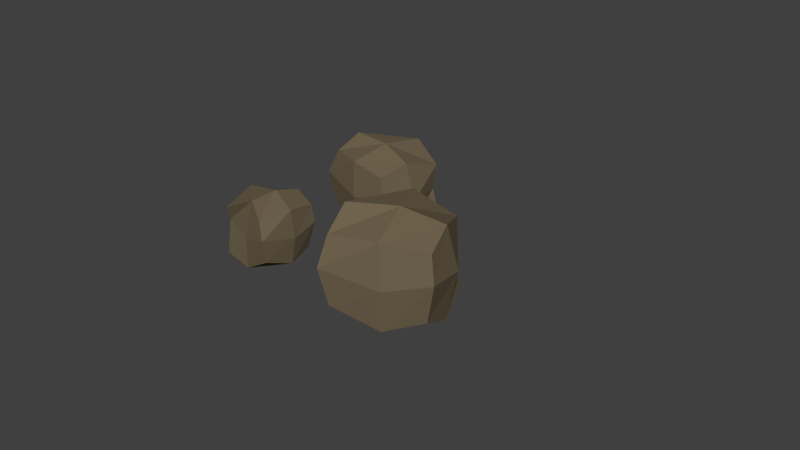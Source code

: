 # Source: stone.blend  (saved by Blender 2.75.0; exported with 4.5.12 LTS)
import bpy
from mathutils import Matrix  # noqa: F401  (used for matrix-valued properties, if any)

bpy.ops.wm.read_factory_settings(use_empty=True)
scene = bpy.context.scene
scene.name = 'Scene'

# ---- collections
col_collection_1 = bpy.data.collections.new('Collection 1'); scene.collection.children.link(col_collection_1)
col_collection_1.hide_render = True
col_collection_1.hide_viewport = True
col_collection_2 = bpy.data.collections.new('Collection 2'); scene.collection.children.link(col_collection_2)
col_collection_2.hide_render = True
col_collection_2.hide_viewport = True
col_collection_3 = bpy.data.collections.new('Collection 3'); scene.collection.children.link(col_collection_3)

# ---- materials (node trees are filled in below, after node groups)
mat_material_003 = bpy.data.materials.new('Material.003')
mat_material_003.alpha_threshold = 0.0
mat_material_003.use_transparent_shadow = False
mat_material_003.diffuse_color = (0.1626, 0.1264, 0.07635, 1.0)
mat_material_003.roughness = 0.5
mat_material_003.specular_intensity = 0.0

# ---- material node trees

# ---- world
world_world = bpy.data.worlds.new('World'); scene.world = world_world
world_world.color = (0.05088, 0.05088, 0.05088)
world_world.use_sun_shadow = False
world_world.sun_shadow_jitter_overblur = 0.0
world_world.cycles.sampling_method = 'MANUAL'
world_world.cycles.sample_map_resolution = 256

# ---- meshes
me_cube_002 = bpy.data.meshes.new('Cube.002')
me_cube_002.from_pydata([(-0.4132, -0.5438, -0.3748), (-0.3875, -0.555, 0.4197), (-0.4802, 0.5242, -0.3896), (-0.4677, 0.4778, 0.3628), (0.4619, -0.4842, -0.2363), (0.3799, -0.5078, 0.4565), (0.3675, 0.417, -0.3291), (0.4184, 0.4638, 0.4136), (-0.4681, -0.4391, 0.1457), (-0.5228, 0.03843, 0.5669), (-0.434, 0.4522, 0.02732), (-0.4995, 0.0, -0.4995), (0.0642, 0.5112, 0.5363), (0.4536, 0.4998, 0.1146), (0.0, 0.4995, -0.4995), (0.4995, 0.0, 0.4995), (0.5039, -0.5724, 0.163), (0.459, 0.009715, -0.4371), (0.1135, -0.4255, 0.6651), (0.0, -0.4995, -0.4995), (0.0512, 0.07812, 0.659), (0.0, 0.0, -0.4995), (0.0, -0.4995, 0.0), (0.5396, 0.03015, 0.02939), (-0.007628, 0.6102, 0.04103), (-0.4995, 0.0, 0.0)], [], [(25, 10, 2, 11), (24, 13, 6, 14), (23, 16, 4, 17), (22, 8, 0, 19), (21, 14, 6, 17), (20, 12, 3, 9), (18, 20, 9, 1), (5, 15, 20, 18), (15, 7, 12, 20), (19, 21, 17, 4), (0, 11, 21, 19), (11, 2, 14, 21), (16, 22, 19, 4), (5, 18, 22, 16), (18, 1, 8, 22), (13, 23, 17, 6), (7, 15, 23, 13), (15, 5, 16, 23), (10, 24, 14, 2), (3, 12, 24, 10), (12, 7, 13, 24), (8, 25, 11, 0), (1, 9, 25, 8), (9, 3, 10, 25)])
me_cube_002.materials.append(mat_material_003)
me_cube_002.use_remesh_preserve_volume = False
me_cube_002.use_remesh_preserve_attributes = False
me_cube_002.use_mirror_vertex_groups = False
me_cube_002.update()
me_cube_001 = bpy.data.meshes.new('Cube.001')
me_cube_001.from_pydata([(-0.2129, -0.1989, -0.1555), (-0.2029, -0.2054, 0.1842), (-0.1645, 0.2561, -0.1619), (-0.1626, 0.2357, 0.1599), (0.1602, -0.2366, -0.09631), (0.1239, -0.2407, 0.1999), (0.1851, 0.1501, -0.136), (0.21, 0.1661, 0.1816), (-0.2286, -0.1508, 0.06703), (-0.2173, 0.05444, 0.2471), (-0.1502, 0.2225, 0.01641), (-0.2103, 0.03656, -0.2088), (0.06404, 0.2116, 0.234), (0.2274, 0.1788, 0.05371), (0.03614, 0.2112, -0.2088), (0.2108, -0.03519, 0.2183), (0.1715, -0.2768, 0.07442), (0.1944, -0.02819, -0.1822), (0.01753, -0.1868, 0.2891), (-0.03561, -0.2098, -0.2088), (0.02746, 0.02994, 0.2865), (0.0002629, 0.000687, -0.2088), (-0.03561, -0.2098, 0.004723), (0.2299, -0.02537, 0.01729), (0.04088, 0.2584, 0.02226), (-0.2103, 0.03656, 0.004723), (-0.9551, -0.151, -0.1206), (-0.9517, -0.16, 0.154), (-0.7067, 0.1231, -0.1257), (-0.7152, 0.1088, 0.1343), (-0.7294, -0.3534, -0.07274), (-0.755, -0.3387, 0.1667), (-0.5289, -0.1127, -0.1048), (-0.505, -0.114, 0.1519), (-0.9424, -0.1121, 0.0593), (-0.8373, 0.01656, 0.2049), (-0.7134, 0.09432, 0.01838), (-0.8412, 0.001518, -0.1637), (-0.5787, -0.01486, 0.1943), (-0.4876, -0.1141, 0.04853), (-0.5971, -0.001794, -0.1637), (-0.6004, -0.2459, 0.1816), (-0.7411, -0.385, 0.06528), (-0.6077, -0.2336, -0.1422), (-0.7988, -0.2529, 0.2388), (-0.8445, -0.2426, -0.1637), (-0.6891, -0.1161, 0.2367), (-0.7208, -0.1222, -0.1637), (-0.8445, -0.2426, 0.008931), (-0.5832, -0.2486, 0.01909), (-0.5715, 0.0268, 0.02311), (-0.8412, 0.001518, 0.008931), (0.7412, -0.3229, -0.08866), (0.7479, -0.3195, 0.1264), (0.5068, -0.1527, -0.09266), (0.5186, -0.1582, 0.111), (0.8796, -0.1301, -0.05117), (0.8704, -0.1513, 0.1363), (0.6753, 0.005614, -0.07629), (0.6743, 0.02431, 0.1247), (0.7098, -0.3163, 0.05223), (0.6008, -0.2454, 0.1662), (0.5298, -0.1555, 0.02018), (0.6128, -0.2471, -0.1224), (0.6034, -0.04142, 0.1579), (0.6729, 0.03786, 0.04379), (0.5948, -0.05684, -0.1224), (0.7851, -0.03876, 0.148), (0.9053, -0.1365, 0.0569), (0.7761, -0.04552, -0.1055), (0.8073, -0.1926, 0.1928), (0.8031, -0.2291, -0.1224), (0.6915, -0.1188, 0.1911), (0.699, -0.143, -0.1224), (0.8031, -0.2291, 0.01278), (0.7857, -0.02519, 0.02074), (0.5703, -0.03933, 0.02389), (0.6128, -0.2471, 0.01278)], [], [(25, 10, 2, 11), (24, 13, 6, 14), (23, 16, 4, 17), (22, 8, 0, 19), (21, 14, 6, 17), (20, 12, 3, 9), (18, 20, 9, 1), (5, 15, 20, 18), (15, 7, 12, 20), (19, 21, 17, 4), (0, 11, 21, 19), (11, 2, 14, 21), (16, 22, 19, 4), (5, 18, 22, 16), (18, 1, 8, 22), (13, 23, 17, 6), (7, 15, 23, 13), (15, 5, 16, 23), (10, 24, 14, 2), (3, 12, 24, 10), (12, 7, 13, 24), (8, 25, 11, 0), (1, 9, 25, 8), (9, 3, 10, 25), (51, 36, 28, 37), (50, 39, 32, 40), (49, 42, 30, 43), (48, 34, 26, 45), (47, 40, 32, 43), (46, 38, 29, 35), (44, 46, 35, 27), (31, 41, 46, 44), (41, 33, 38, 46), (45, 47, 43, 30), (26, 37, 47, 45), (37, 28, 40, 47), (42, 48, 45, 30), (31, 44, 48, 42), (44, 27, 34, 48), (39, 49, 43, 32), (33, 41, 49, 39), (41, 31, 42, 49), (36, 50, 40, 28), (29, 38, 50, 36), (38, 33, 39, 50), (34, 51, 37, 26), (27, 35, 51, 34), (35, 29, 36, 51), (77, 62, 54, 63), (76, 65, 58, 66), (75, 68, 56, 69), (74, 60, 52, 71), (73, 66, 58, 69), (72, 64, 55, 61), (70, 72, 61, 53), (57, 67, 72, 70), (67, 59, 64, 72), (71, 73, 69, 56), (52, 63, 73, 71), (63, 54, 66, 73), (68, 74, 71, 56), (57, 70, 74, 68), (70, 53, 60, 74), (65, 75, 69, 58), (59, 67, 75, 65), (67, 57, 68, 75), (62, 76, 66, 54), (55, 64, 76, 62), (64, 59, 65, 76), (60, 77, 63, 52), (53, 61, 77, 60), (61, 55, 62, 77)])
me_cube_001.materials.append(mat_material_003)
me_cube_001.use_remesh_preserve_volume = False
me_cube_001.use_remesh_preserve_attributes = False
me_cube_001.use_mirror_vertex_groups = False
me_cube_001.update()
me_cube_004 = bpy.data.meshes.new('Cube.004')
me_cube_004.from_pydata([(-0.2129, -0.1989, -0.1555), (-0.2029, -0.2054, 0.1842), (-0.1645, 0.2561, -0.1619), (-0.1626, 0.2357, 0.1599), (0.1602, -0.2366, -0.09631), (0.1239, -0.2407, 0.1999), (0.1851, 0.1501, -0.136), (0.21, 0.1661, 0.1816), (-0.2286, -0.1508, 0.06703), (-0.2173, 0.05444, 0.2471), (-0.1502, 0.2225, 0.01641), (-0.2103, 0.03656, -0.2088), (0.06404, 0.2116, 0.234), (0.2274, 0.1788, 0.05371), (0.03614, 0.2112, -0.2088), (0.2108, -0.03519, 0.2183), (0.1715, -0.2768, 0.07442), (0.1944, -0.02819, -0.1822), (0.01753, -0.1868, 0.2891), (-0.03561, -0.2098, -0.2088), (0.02746, 0.02994, 0.2865), (0.0002629, 0.000687, -0.2088), (-0.03561, -0.2098, 0.004723), (0.2299, -0.02537, 0.01729), (0.04088, 0.2584, 0.02226), (-0.2103, 0.03656, 0.004723), (-0.9551, -0.151, -0.1206), (-0.9517, -0.16, 0.154), (-0.7067, 0.1231, -0.1257), (-0.7152, 0.1088, 0.1343), (-0.7294, -0.3534, -0.07274), (-0.755, -0.3387, 0.1667), (-0.5289, -0.1127, -0.1048), (-0.505, -0.114, 0.1519), (-0.9424, -0.1121, 0.0593), (-0.8373, 0.01656, 0.2049), (-0.7134, 0.09432, 0.01838), (-0.8412, 0.001518, -0.1637), (-0.5787, -0.01486, 0.1943), (-0.4876, -0.1141, 0.04853), (-0.5971, -0.001794, -0.1637), (-0.6004, -0.2459, 0.1816), (-0.7411, -0.385, 0.06528), (-0.6077, -0.2336, -0.1422), (-0.7988, -0.2529, 0.2388), (-0.8445, -0.2426, -0.1637), (-0.6891, -0.1161, 0.2367), (-0.7208, -0.1222, -0.1637), (-0.8445, -0.2426, 0.008931), (-0.5832, -0.2486, 0.01909), (-0.5715, 0.0268, 0.02311), (-0.8412, 0.001518, 0.008931), (-0.2079, -0.7263, -0.08866), (-0.2011, -0.7228, 0.1264), (-0.4423, -0.5561, -0.09266), (-0.4304, -0.5615, 0.111), (-0.06945, -0.5334, -0.05117), (-0.07868, -0.5546, 0.1363), (-0.2737, -0.3978, -0.07629), (-0.2747, -0.3791, 0.1247), (-0.2392, -0.7197, 0.05223), (-0.3483, -0.6488, 0.1662), (-0.4193, -0.5589, 0.02018), (-0.3362, -0.6505, -0.1224), (-0.3457, -0.4448, 0.1579), (-0.2762, -0.3655, 0.04379), (-0.3543, -0.4602, -0.1224), (-0.164, -0.4421, 0.148), (-0.04381, -0.5399, 0.0569), (-0.173, -0.4489, -0.1055), (-0.1418, -0.596, 0.1928), (-0.1459, -0.6324, -0.1224), (-0.2576, -0.5222, 0.1911), (-0.2501, -0.5463, -0.1224), (-0.1459, -0.6324, 0.01278), (-0.1634, -0.4286, 0.02074), (-0.3787, -0.4427, 0.02389), (-0.3362, -0.6505, 0.01278)], [], [(25, 10, 2, 11), (24, 13, 6, 14), (23, 16, 4, 17), (22, 8, 0, 19), (21, 14, 6, 17), (20, 12, 3, 9), (18, 20, 9, 1), (5, 15, 20, 18), (15, 7, 12, 20), (19, 21, 17, 4), (0, 11, 21, 19), (11, 2, 14, 21), (16, 22, 19, 4), (5, 18, 22, 16), (18, 1, 8, 22), (13, 23, 17, 6), (7, 15, 23, 13), (15, 5, 16, 23), (10, 24, 14, 2), (3, 12, 24, 10), (12, 7, 13, 24), (8, 25, 11, 0), (1, 9, 25, 8), (9, 3, 10, 25), (51, 36, 28, 37), (50, 39, 32, 40), (49, 42, 30, 43), (48, 34, 26, 45), (47, 40, 32, 43), (46, 38, 29, 35), (44, 46, 35, 27), (31, 41, 46, 44), (41, 33, 38, 46), (45, 47, 43, 30), (26, 37, 47, 45), (37, 28, 40, 47), (42, 48, 45, 30), (31, 44, 48, 42), (44, 27, 34, 48), (39, 49, 43, 32), (33, 41, 49, 39), (41, 31, 42, 49), (36, 50, 40, 28), (29, 38, 50, 36), (38, 33, 39, 50), (34, 51, 37, 26), (27, 35, 51, 34), (35, 29, 36, 51), (77, 62, 54, 63), (76, 65, 58, 66), (75, 68, 56, 69), (74, 60, 52, 71), (73, 66, 58, 69), (72, 64, 55, 61), (70, 72, 61, 53), (57, 67, 72, 70), (67, 59, 64, 72), (71, 73, 69, 56), (52, 63, 73, 71), (63, 54, 66, 73), (68, 74, 71, 56), (57, 70, 74, 68), (70, 53, 60, 74), (65, 75, 69, 58), (59, 67, 75, 65), (67, 57, 68, 75), (62, 76, 66, 54), (55, 64, 76, 62), (64, 59, 65, 76), (60, 77, 63, 52), (53, 61, 77, 60), (61, 55, 62, 77)])
me_cube_004.materials.append(mat_material_003)
me_cube_004.use_remesh_preserve_volume = False
me_cube_004.use_remesh_preserve_attributes = False
me_cube_004.use_mirror_vertex_groups = False
me_cube_004.update()

# ---- objects
ob_stone = bpy.data.objects.new('stone', me_cube_002)
ob_stone1 = bpy.data.objects.new('stone1', me_cube_001)
ob_stone2 = bpy.data.objects.new('stone2', me_cube_004)

# ---- transforms, parenting, visibility, modifiers, constraints
ob_stone.location = (0.0, 0.0, 0.0)
ob_stone.rotation_euler = (0.0, -0.0, -1.252)
ob_stone.lineart.crease_threshold = 0.0
ob_stone1.location = (0.0, 0.0, 0.0)
ob_stone1.lineart.crease_threshold = 0.0
ob_stone2.location = (0.0, 0.0, 0.0)
ob_stone2.rotation_euler = (4.973e-08, 2.675e-08, -0.987)
ob_stone2.lineart.crease_threshold = 0.0

# ---- collection membership
col_collection_1.objects.link(ob_stone)
col_collection_2.objects.link(ob_stone1)
col_collection_3.objects.link(ob_stone2)

# ---- scene / render settings (as saved in the file)
scene.frame_start = 1; scene.frame_end = 250; scene.frame_set(1)
scene.render.engine = 'BLENDER_EEVEE_NEXT'
scene.render.resolution_percentage = 50
scene.render.dither_intensity = 0.0
scene.cycles.use_denoising = False
scene.cycles.samples = 10
scene.cycles.sampling_pattern = 'TABULATED_SOBOL'
scene.cycles.light_sampling_threshold = 0.0
scene.cycles.use_adaptive_sampling = False
scene.cycles.use_light_tree = False
scene.cycles.blur_glossy = 0.0
scene.cycles.pixel_filter_type = 'GAUSSIAN'
scene.cycles.sample_clamp_indirect = 0.0
scene.view_settings.view_transform = 'Standard'
bpy.context.view_layer.update()

# ---- added for rendering (the .blend has no active camera and no usable light): camera, sun
cam_auto = bpy.data.cameras.new('AutoCamera')
cam_auto.lens = 50.0
cam_auto.sensor_width = 36.0
cam_auto.clip_end = 1000.0
ob_auto_camera = bpy.data.objects.new('AutoCamera', cam_auto)
scene.collection.objects.link(ob_auto_camera)
ob_auto_camera.location = (2.47931, -2.93787, 2.15715)
ob_auto_camera.rotation_euler = (1.09748, -7.21219e-08, 0.694738)
scene.camera = ob_auto_camera
light_auto_sun = bpy.data.lights.new('AutoSun', 'SUN')
light_auto_sun.energy = 3.0
light_auto_sun.angle = 0.0523599
ob_auto_sun = bpy.data.objects.new('AutoSun', light_auto_sun)
scene.collection.objects.link(ob_auto_sun)
ob_auto_sun.rotation_euler = (0.872665, 0.174533, 0.523599)
bpy.context.view_layer.update()
